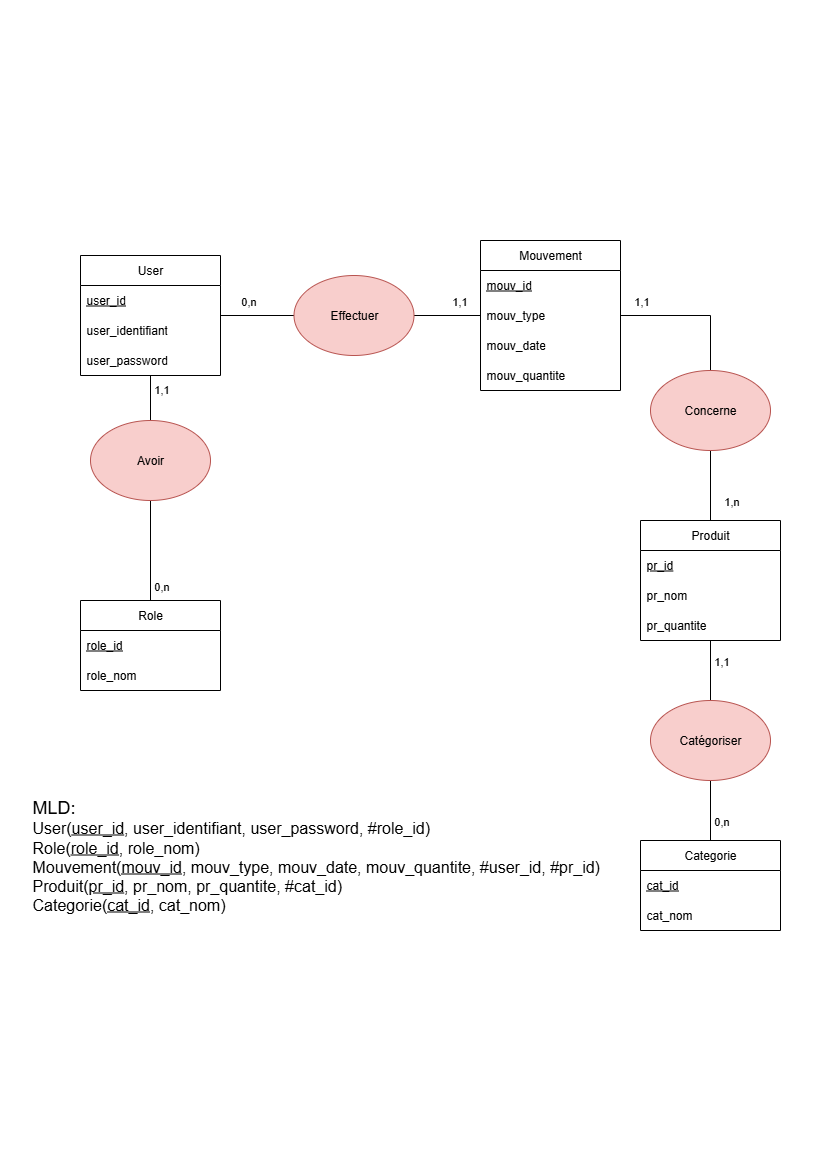

The diagram above was exported from draw.io. Its source (the exported page's mxGraphModel, read from the mxfile embedded in the PNG):
<mxGraphModel dx="784" dy="1102" grid="1" gridSize="10" guides="1" tooltips="1" connect="1" arrows="1" fold="1" page="1" pageScale="1" pageWidth="827" pageHeight="1169" math="0" shadow="0">
  <root>
    <mxCell id="0" />
    <mxCell id="1" parent="0" />
    <mxCell id="hcWBOqaio0GLE8Ezj0yM-41" style="edgeStyle=orthogonalEdgeStyle;rounded=0;orthogonalLoop=1;jettySize=auto;html=1;endArrow=none;endFill=0;" edge="1" parent="1" source="hcWBOqaio0GLE8Ezj0yM-1" target="hcWBOqaio0GLE8Ezj0yM-39">
      <mxGeometry relative="1" as="geometry" />
    </mxCell>
    <mxCell id="hcWBOqaio0GLE8Ezj0yM-42" value="0,n" style="edgeLabel;html=1;align=center;verticalAlign=middle;resizable=0;points=[];" vertex="1" connectable="0" parent="hcWBOqaio0GLE8Ezj0yM-41">
      <mxGeometry x="-0.2653" y="-1" relative="1" as="geometry">
        <mxPoint y="-16" as="offset" />
      </mxGeometry>
    </mxCell>
    <mxCell id="hcWBOqaio0GLE8Ezj0yM-1" value="User" style="swimlane;fontStyle=0;childLayout=stackLayout;horizontal=1;startSize=30;horizontalStack=0;resizeParent=1;resizeParentMax=0;resizeLast=0;collapsible=1;marginBottom=0;whiteSpace=wrap;html=1;" vertex="1" parent="1">
      <mxGeometry x="80" y="255" width="140" height="120" as="geometry" />
    </mxCell>
    <mxCell id="hcWBOqaio0GLE8Ezj0yM-2" value="&lt;u&gt;user_id&lt;/u&gt;" style="text;strokeColor=none;fillColor=none;align=left;verticalAlign=middle;spacingLeft=4;spacingRight=4;overflow=hidden;points=[[0,0.5],[1,0.5]];portConstraint=eastwest;rotatable=0;whiteSpace=wrap;html=1;" vertex="1" parent="hcWBOqaio0GLE8Ezj0yM-1">
      <mxGeometry y="30" width="140" height="30" as="geometry" />
    </mxCell>
    <mxCell id="hcWBOqaio0GLE8Ezj0yM-3" value="user_identifiant" style="text;strokeColor=none;fillColor=none;align=left;verticalAlign=middle;spacingLeft=4;spacingRight=4;overflow=hidden;points=[[0,0.5],[1,0.5]];portConstraint=eastwest;rotatable=0;whiteSpace=wrap;html=1;" vertex="1" parent="hcWBOqaio0GLE8Ezj0yM-1">
      <mxGeometry y="60" width="140" height="30" as="geometry" />
    </mxCell>
    <mxCell id="hcWBOqaio0GLE8Ezj0yM-4" value="user_password" style="text;strokeColor=none;fillColor=none;align=left;verticalAlign=middle;spacingLeft=4;spacingRight=4;overflow=hidden;points=[[0,0.5],[1,0.5]];portConstraint=eastwest;rotatable=0;whiteSpace=wrap;html=1;" vertex="1" parent="hcWBOqaio0GLE8Ezj0yM-1">
      <mxGeometry y="90" width="140" height="30" as="geometry" />
    </mxCell>
    <mxCell id="hcWBOqaio0GLE8Ezj0yM-5" value="Produit" style="swimlane;fontStyle=0;childLayout=stackLayout;horizontal=1;startSize=30;horizontalStack=0;resizeParent=1;resizeParentMax=0;resizeLast=0;collapsible=1;marginBottom=0;whiteSpace=wrap;html=1;" vertex="1" parent="1">
      <mxGeometry x="640" y="520" width="140" height="120" as="geometry" />
    </mxCell>
    <mxCell id="hcWBOqaio0GLE8Ezj0yM-6" value="&lt;u&gt;pr_id&lt;/u&gt;" style="text;strokeColor=none;fillColor=none;align=left;verticalAlign=middle;spacingLeft=4;spacingRight=4;overflow=hidden;points=[[0,0.5],[1,0.5]];portConstraint=eastwest;rotatable=0;whiteSpace=wrap;html=1;" vertex="1" parent="hcWBOqaio0GLE8Ezj0yM-5">
      <mxGeometry y="30" width="140" height="30" as="geometry" />
    </mxCell>
    <mxCell id="hcWBOqaio0GLE8Ezj0yM-7" value="pr_nom" style="text;strokeColor=none;fillColor=none;align=left;verticalAlign=middle;spacingLeft=4;spacingRight=4;overflow=hidden;points=[[0,0.5],[1,0.5]];portConstraint=eastwest;rotatable=0;whiteSpace=wrap;html=1;" vertex="1" parent="hcWBOqaio0GLE8Ezj0yM-5">
      <mxGeometry y="60" width="140" height="30" as="geometry" />
    </mxCell>
    <mxCell id="hcWBOqaio0GLE8Ezj0yM-31" value="pr_quantite" style="text;strokeColor=none;fillColor=none;align=left;verticalAlign=middle;spacingLeft=4;spacingRight=4;overflow=hidden;points=[[0,0.5],[1,0.5]];portConstraint=eastwest;rotatable=0;whiteSpace=wrap;html=1;" vertex="1" parent="hcWBOqaio0GLE8Ezj0yM-5">
      <mxGeometry y="90" width="140" height="30" as="geometry" />
    </mxCell>
    <mxCell id="hcWBOqaio0GLE8Ezj0yM-9" value="Categorie" style="swimlane;fontStyle=0;childLayout=stackLayout;horizontal=1;startSize=30;horizontalStack=0;resizeParent=1;resizeParentMax=0;resizeLast=0;collapsible=1;marginBottom=0;whiteSpace=wrap;html=1;" vertex="1" parent="1">
      <mxGeometry x="640" y="840" width="140" height="90" as="geometry" />
    </mxCell>
    <mxCell id="hcWBOqaio0GLE8Ezj0yM-10" value="&lt;u&gt;cat_id&lt;/u&gt;" style="text;strokeColor=none;fillColor=none;align=left;verticalAlign=middle;spacingLeft=4;spacingRight=4;overflow=hidden;points=[[0,0.5],[1,0.5]];portConstraint=eastwest;rotatable=0;whiteSpace=wrap;html=1;" vertex="1" parent="hcWBOqaio0GLE8Ezj0yM-9">
      <mxGeometry y="30" width="140" height="30" as="geometry" />
    </mxCell>
    <mxCell id="hcWBOqaio0GLE8Ezj0yM-11" value="cat_nom" style="text;strokeColor=none;fillColor=none;align=left;verticalAlign=middle;spacingLeft=4;spacingRight=4;overflow=hidden;points=[[0,0.5],[1,0.5]];portConstraint=eastwest;rotatable=0;whiteSpace=wrap;html=1;" vertex="1" parent="hcWBOqaio0GLE8Ezj0yM-9">
      <mxGeometry y="60" width="140" height="30" as="geometry" />
    </mxCell>
    <mxCell id="hcWBOqaio0GLE8Ezj0yM-13" value="Role" style="swimlane;fontStyle=0;childLayout=stackLayout;horizontal=1;startSize=30;horizontalStack=0;resizeParent=1;resizeParentMax=0;resizeLast=0;collapsible=1;marginBottom=0;whiteSpace=wrap;html=1;" vertex="1" parent="1">
      <mxGeometry x="80" y="600" width="140" height="90" as="geometry" />
    </mxCell>
    <mxCell id="hcWBOqaio0GLE8Ezj0yM-14" value="&lt;u&gt;role_id&lt;/u&gt;" style="text;strokeColor=none;fillColor=none;align=left;verticalAlign=middle;spacingLeft=4;spacingRight=4;overflow=hidden;points=[[0,0.5],[1,0.5]];portConstraint=eastwest;rotatable=0;whiteSpace=wrap;html=1;" vertex="1" parent="hcWBOqaio0GLE8Ezj0yM-13">
      <mxGeometry y="30" width="140" height="30" as="geometry" />
    </mxCell>
    <mxCell id="hcWBOqaio0GLE8Ezj0yM-15" value="role_nom" style="text;strokeColor=none;fillColor=none;align=left;verticalAlign=middle;spacingLeft=4;spacingRight=4;overflow=hidden;points=[[0,0.5],[1,0.5]];portConstraint=eastwest;rotatable=0;whiteSpace=wrap;html=1;" vertex="1" parent="hcWBOqaio0GLE8Ezj0yM-13">
      <mxGeometry y="60" width="140" height="30" as="geometry" />
    </mxCell>
    <mxCell id="hcWBOqaio0GLE8Ezj0yM-38" style="edgeStyle=orthogonalEdgeStyle;rounded=0;orthogonalLoop=1;jettySize=auto;html=1;entryX=0.5;entryY=0;entryDx=0;entryDy=0;endArrow=none;endFill=0;" edge="1" parent="1" source="hcWBOqaio0GLE8Ezj0yM-17" target="hcWBOqaio0GLE8Ezj0yM-36">
      <mxGeometry relative="1" as="geometry" />
    </mxCell>
    <mxCell id="hcWBOqaio0GLE8Ezj0yM-44" value="1,1" style="edgeLabel;html=1;align=center;verticalAlign=middle;resizable=0;points=[];" vertex="1" connectable="0" parent="hcWBOqaio0GLE8Ezj0yM-38">
      <mxGeometry x="-0.5172" y="2" relative="1" as="geometry">
        <mxPoint x="-15" y="-13" as="offset" />
      </mxGeometry>
    </mxCell>
    <mxCell id="hcWBOqaio0GLE8Ezj0yM-40" style="edgeStyle=orthogonalEdgeStyle;rounded=0;orthogonalLoop=1;jettySize=auto;html=1;endArrow=none;endFill=0;" edge="1" parent="1" source="hcWBOqaio0GLE8Ezj0yM-17" target="hcWBOqaio0GLE8Ezj0yM-39">
      <mxGeometry relative="1" as="geometry" />
    </mxCell>
    <mxCell id="hcWBOqaio0GLE8Ezj0yM-43" value="1,1" style="edgeLabel;html=1;align=center;verticalAlign=middle;resizable=0;points=[];" vertex="1" connectable="0" parent="hcWBOqaio0GLE8Ezj0yM-40">
      <mxGeometry x="-0.3383" y="-3" relative="1" as="geometry">
        <mxPoint y="-12" as="offset" />
      </mxGeometry>
    </mxCell>
    <mxCell id="hcWBOqaio0GLE8Ezj0yM-17" value="Mouvement" style="swimlane;fontStyle=0;childLayout=stackLayout;horizontal=1;startSize=30;horizontalStack=0;resizeParent=1;resizeParentMax=0;resizeLast=0;collapsible=1;marginBottom=0;whiteSpace=wrap;html=1;" vertex="1" parent="1">
      <mxGeometry x="480" y="240" width="140" height="150" as="geometry" />
    </mxCell>
    <mxCell id="hcWBOqaio0GLE8Ezj0yM-18" value="&lt;u&gt;mouv_id&lt;/u&gt;" style="text;strokeColor=none;fillColor=none;align=left;verticalAlign=middle;spacingLeft=4;spacingRight=4;overflow=hidden;points=[[0,0.5],[1,0.5]];portConstraint=eastwest;rotatable=0;whiteSpace=wrap;html=1;" vertex="1" parent="hcWBOqaio0GLE8Ezj0yM-17">
      <mxGeometry y="30" width="140" height="30" as="geometry" />
    </mxCell>
    <mxCell id="hcWBOqaio0GLE8Ezj0yM-19" value="mouv_type" style="text;strokeColor=none;fillColor=none;align=left;verticalAlign=middle;spacingLeft=4;spacingRight=4;overflow=hidden;points=[[0,0.5],[1,0.5]];portConstraint=eastwest;rotatable=0;whiteSpace=wrap;html=1;" vertex="1" parent="hcWBOqaio0GLE8Ezj0yM-17">
      <mxGeometry y="60" width="140" height="30" as="geometry" />
    </mxCell>
    <mxCell id="hcWBOqaio0GLE8Ezj0yM-20" value="mouv_date" style="text;strokeColor=none;fillColor=none;align=left;verticalAlign=middle;spacingLeft=4;spacingRight=4;overflow=hidden;points=[[0,0.5],[1,0.5]];portConstraint=eastwest;rotatable=0;whiteSpace=wrap;html=1;" vertex="1" parent="hcWBOqaio0GLE8Ezj0yM-17">
      <mxGeometry y="90" width="140" height="30" as="geometry" />
    </mxCell>
    <mxCell id="hcWBOqaio0GLE8Ezj0yM-32" value="mouv_quantite" style="text;strokeColor=none;fillColor=none;align=left;verticalAlign=middle;spacingLeft=4;spacingRight=4;overflow=hidden;points=[[0,0.5],[1,0.5]];portConstraint=eastwest;rotatable=0;whiteSpace=wrap;html=1;" vertex="1" parent="hcWBOqaio0GLE8Ezj0yM-17">
      <mxGeometry y="120" width="140" height="30" as="geometry" />
    </mxCell>
    <mxCell id="hcWBOqaio0GLE8Ezj0yM-22" style="edgeStyle=orthogonalEdgeStyle;rounded=0;orthogonalLoop=1;jettySize=auto;html=1;endArrow=none;endFill=0;" edge="1" parent="1" source="hcWBOqaio0GLE8Ezj0yM-21" target="hcWBOqaio0GLE8Ezj0yM-9">
      <mxGeometry relative="1" as="geometry" />
    </mxCell>
    <mxCell id="hcWBOqaio0GLE8Ezj0yM-24" value="0,n" style="edgeLabel;html=1;align=center;verticalAlign=middle;resizable=0;points=[];" vertex="1" connectable="0" parent="hcWBOqaio0GLE8Ezj0yM-22">
      <mxGeometry x="0.4222" y="-3" relative="1" as="geometry">
        <mxPoint x="13" y="-3" as="offset" />
      </mxGeometry>
    </mxCell>
    <mxCell id="hcWBOqaio0GLE8Ezj0yM-23" style="edgeStyle=orthogonalEdgeStyle;rounded=0;orthogonalLoop=1;jettySize=auto;html=1;endArrow=none;endFill=0;" edge="1" parent="1" source="hcWBOqaio0GLE8Ezj0yM-21" target="hcWBOqaio0GLE8Ezj0yM-5">
      <mxGeometry relative="1" as="geometry" />
    </mxCell>
    <mxCell id="hcWBOqaio0GLE8Ezj0yM-25" value="1,1" style="edgeLabel;html=1;align=center;verticalAlign=middle;resizable=0;points=[];" vertex="1" connectable="0" parent="hcWBOqaio0GLE8Ezj0yM-23">
      <mxGeometry x="0.5" y="3" relative="1" as="geometry">
        <mxPoint x="13" y="5" as="offset" />
      </mxGeometry>
    </mxCell>
    <mxCell id="hcWBOqaio0GLE8Ezj0yM-21" value="Catégoriser" style="ellipse;whiteSpace=wrap;html=1;fillColor=#f8cecc;strokeColor=#b85450;" vertex="1" parent="1">
      <mxGeometry x="650" y="700" width="120" height="80" as="geometry" />
    </mxCell>
    <mxCell id="hcWBOqaio0GLE8Ezj0yM-27" style="edgeStyle=orthogonalEdgeStyle;rounded=0;orthogonalLoop=1;jettySize=auto;html=1;endArrow=none;endFill=0;" edge="1" parent="1" source="hcWBOqaio0GLE8Ezj0yM-26" target="hcWBOqaio0GLE8Ezj0yM-1">
      <mxGeometry relative="1" as="geometry" />
    </mxCell>
    <mxCell id="hcWBOqaio0GLE8Ezj0yM-29" value="1,1" style="edgeLabel;html=1;align=center;verticalAlign=middle;resizable=0;points=[];" vertex="1" connectable="0" parent="hcWBOqaio0GLE8Ezj0yM-27">
      <mxGeometry x="0.4333" y="-2" relative="1" as="geometry">
        <mxPoint x="8" as="offset" />
      </mxGeometry>
    </mxCell>
    <mxCell id="hcWBOqaio0GLE8Ezj0yM-28" style="edgeStyle=orthogonalEdgeStyle;rounded=0;orthogonalLoop=1;jettySize=auto;html=1;endArrow=none;endFill=0;" edge="1" parent="1" source="hcWBOqaio0GLE8Ezj0yM-26" target="hcWBOqaio0GLE8Ezj0yM-13">
      <mxGeometry relative="1" as="geometry" />
    </mxCell>
    <mxCell id="hcWBOqaio0GLE8Ezj0yM-30" value="0,n" style="edgeLabel;html=1;align=center;verticalAlign=middle;resizable=0;points=[];" vertex="1" connectable="0" parent="hcWBOqaio0GLE8Ezj0yM-28">
      <mxGeometry x="0.48" y="3" relative="1" as="geometry">
        <mxPoint x="7" y="11" as="offset" />
      </mxGeometry>
    </mxCell>
    <mxCell id="hcWBOqaio0GLE8Ezj0yM-26" value="Avoir" style="ellipse;whiteSpace=wrap;html=1;fillColor=#f8cecc;strokeColor=#b85450;" vertex="1" parent="1">
      <mxGeometry x="90" y="420" width="120" height="80" as="geometry" />
    </mxCell>
    <mxCell id="hcWBOqaio0GLE8Ezj0yM-37" style="edgeStyle=orthogonalEdgeStyle;rounded=0;orthogonalLoop=1;jettySize=auto;html=1;endArrow=none;endFill=0;" edge="1" parent="1" source="hcWBOqaio0GLE8Ezj0yM-36" target="hcWBOqaio0GLE8Ezj0yM-5">
      <mxGeometry relative="1" as="geometry" />
    </mxCell>
    <mxCell id="hcWBOqaio0GLE8Ezj0yM-45" value="1,n" style="edgeLabel;html=1;align=center;verticalAlign=middle;resizable=0;points=[];" vertex="1" connectable="0" parent="hcWBOqaio0GLE8Ezj0yM-37">
      <mxGeometry x="0.1714" relative="1" as="geometry">
        <mxPoint x="20" y="9" as="offset" />
      </mxGeometry>
    </mxCell>
    <mxCell id="hcWBOqaio0GLE8Ezj0yM-36" value="Concerne" style="ellipse;whiteSpace=wrap;html=1;fillColor=#f8cecc;strokeColor=#b85450;" vertex="1" parent="1">
      <mxGeometry x="650" y="370" width="120" height="80" as="geometry" />
    </mxCell>
    <mxCell id="hcWBOqaio0GLE8Ezj0yM-39" value="Effectuer" style="ellipse;whiteSpace=wrap;html=1;fillColor=#f8cecc;strokeColor=#b85450;" vertex="1" parent="1">
      <mxGeometry x="293.5" y="275" width="120" height="80" as="geometry" />
    </mxCell>
    <mxCell id="hcWBOqaio0GLE8Ezj0yM-46" value="&lt;font style=&quot;font-size: 18px;&quot;&gt;MLD:&lt;/font&gt;&lt;div&gt;&lt;font style=&quot;font-size: 16px;&quot;&gt;User(&lt;u&gt;user_id&lt;/u&gt;, user_identifiant, user_password, #role_id)&lt;/font&gt;&lt;/div&gt;&lt;div&gt;&lt;font style=&quot;font-size: 16px;&quot;&gt;Role(&lt;u&gt;role_id&lt;/u&gt;, role_nom)&lt;/font&gt;&lt;/div&gt;&lt;div&gt;&lt;font style=&quot;font-size: 16px;&quot;&gt;Mouvement(&lt;u&gt;mouv_id&lt;/u&gt;, mouv_type, mouv_date, mouv_quantite, #user_id, #pr_id)&lt;/font&gt;&lt;/div&gt;&lt;div&gt;&lt;font style=&quot;font-size: 16px;&quot;&gt;Produit(&lt;u&gt;pr_id&lt;/u&gt;, pr_nom, pr_quantite, #cat_id)&lt;/font&gt;&lt;/div&gt;&lt;div&gt;&lt;font style=&quot;font-size: 16px;&quot;&gt;Categorie(&lt;u style=&quot;&quot;&gt;cat_id&lt;/u&gt;, cat_nom)&lt;/font&gt;&lt;/div&gt;" style="text;html=1;align=left;verticalAlign=middle;whiteSpace=wrap;rounded=0;" vertex="1" parent="1">
      <mxGeometry x="30" y="770" width="580" height="170" as="geometry" />
    </mxCell>
  </root>
</mxGraphModel>